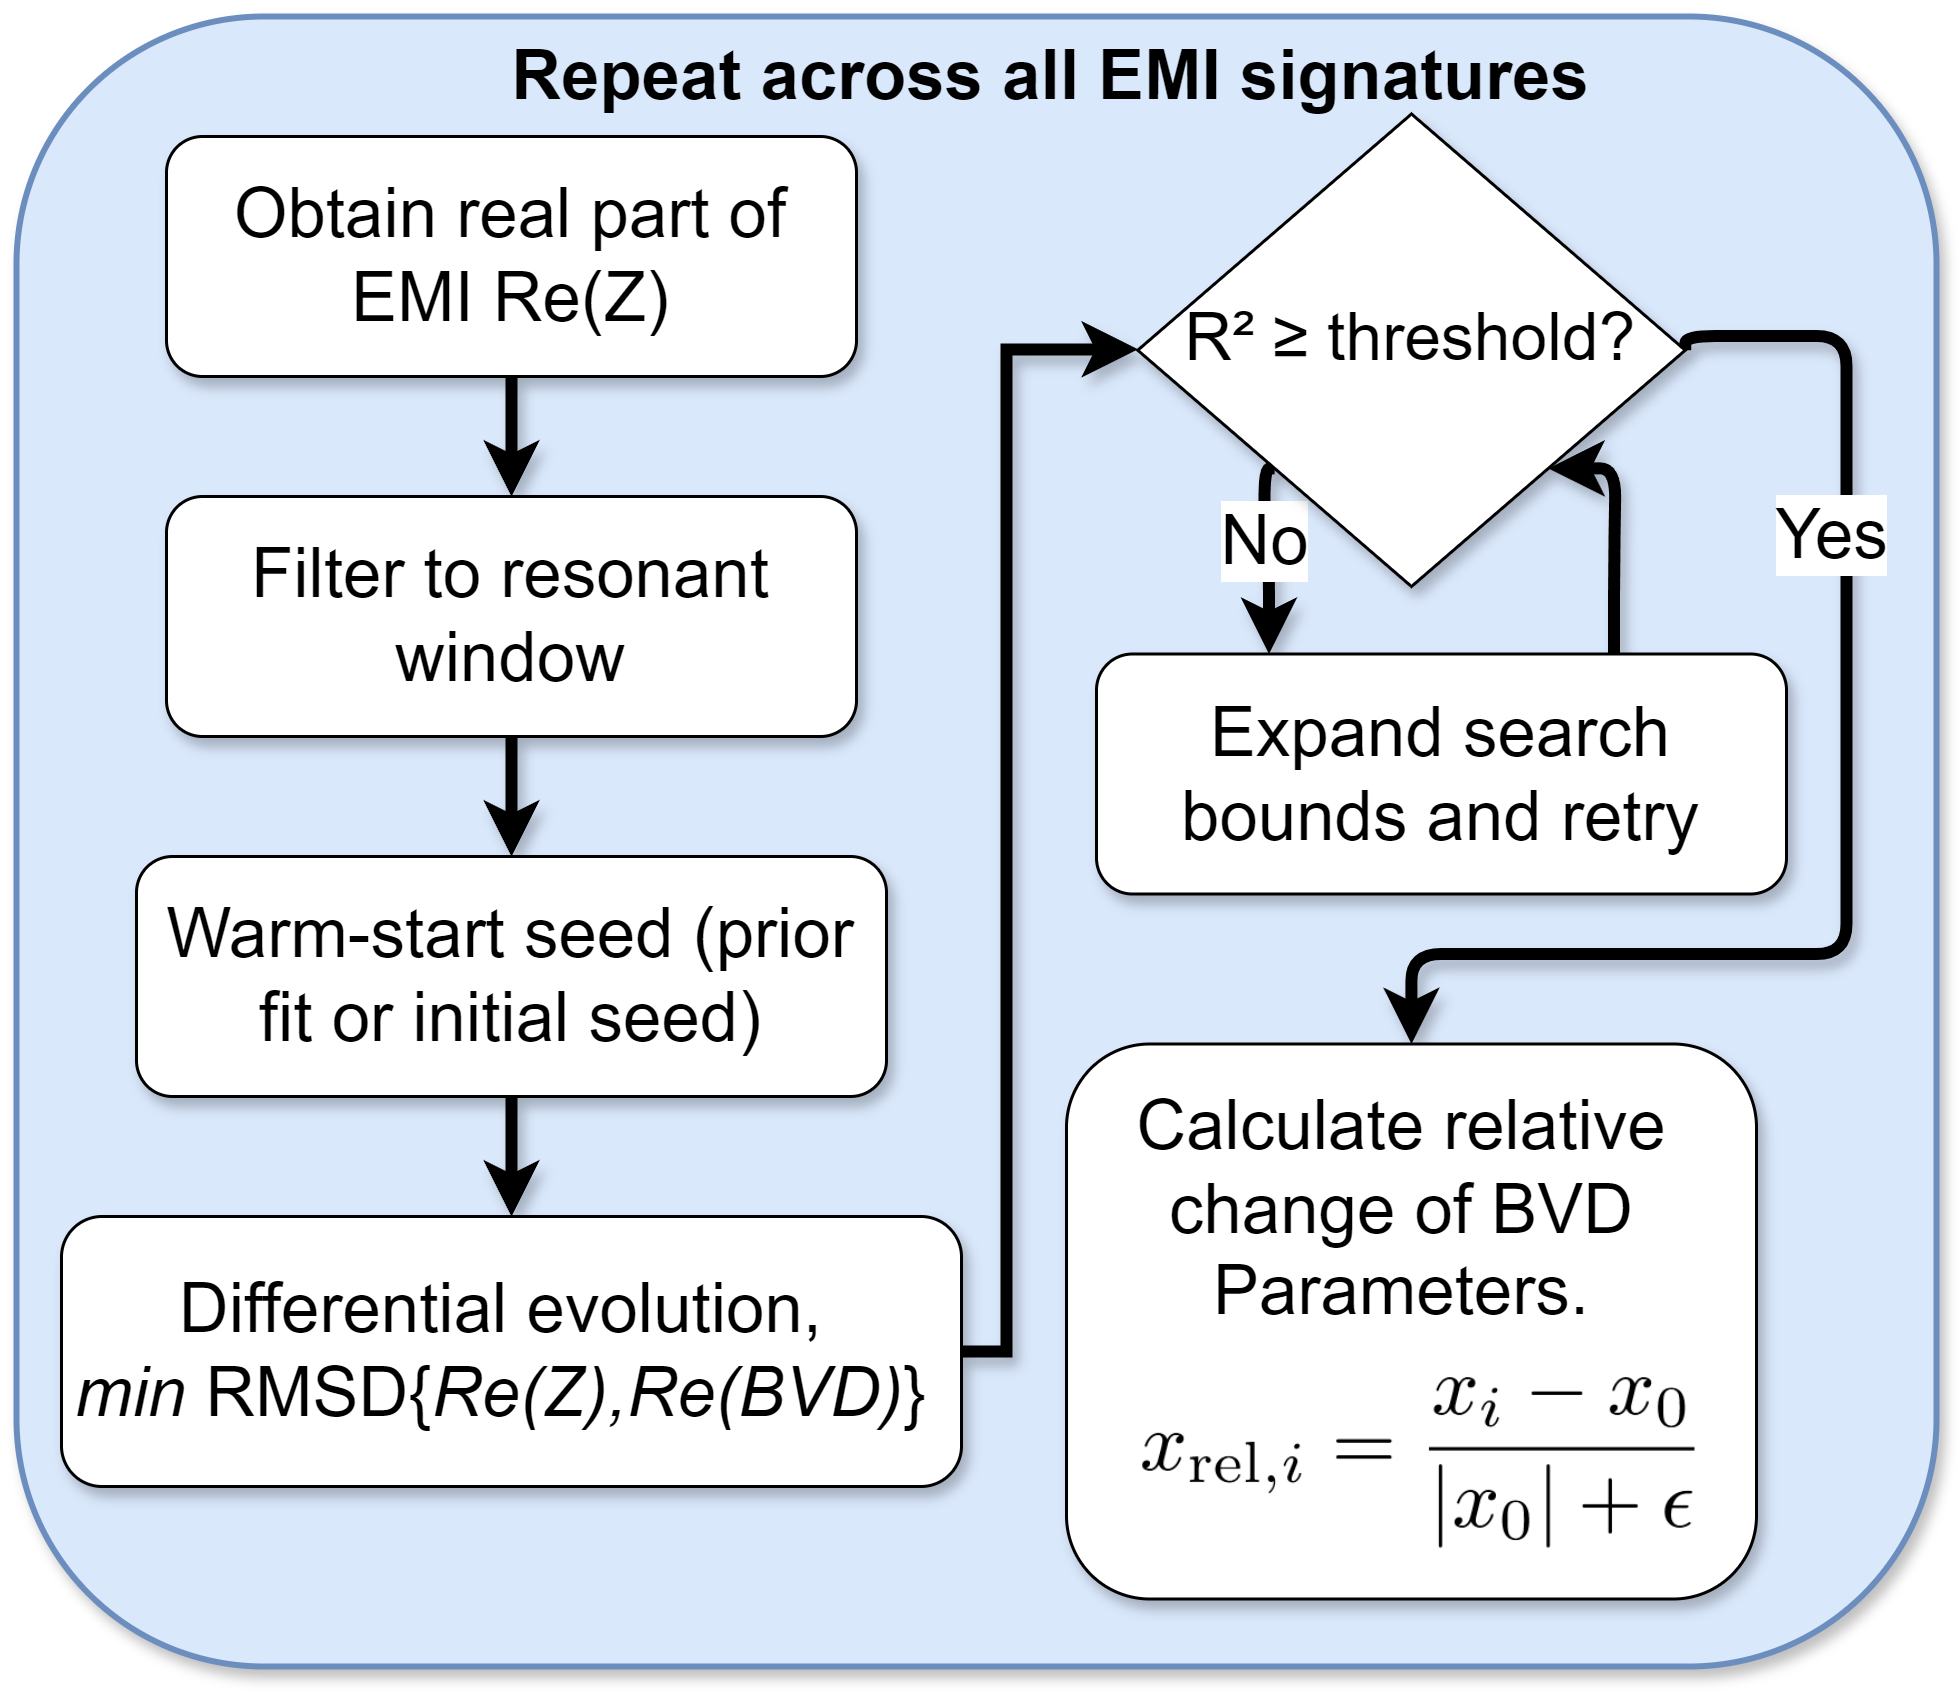

The diagram above was exported from draw.io. Its source (the exported page's mxGraphModel, read from the mxfile embedded in the PNG):
<mxGraphModel dx="2630" dy="1040" grid="1" gridSize="10" guides="1" tooltips="1" connect="1" arrows="1" fold="1" page="1" pageScale="1" pageWidth="827" pageHeight="1169" math="0" shadow="0">
  <root>
    <mxCell id="0" />
    <mxCell id="1" parent="0" />
    <mxCell id="2" value="" style="rounded=1;whiteSpace=wrap;html=1;fillColor=#dae8fc;strokeColor=#6c8ebf;strokeWidth=2;shadow=1;" vertex="1" parent="1">
      <mxGeometry x="290" y="110" width="640" height="550" as="geometry" />
    </mxCell>
    <mxCell id="3" style="edgeStyle=orthogonalEdgeStyle;rounded=0;orthogonalLoop=1;jettySize=auto;html=1;strokeWidth=4;shadow=1;" edge="1" source="4" target="6" parent="1">
      <mxGeometry relative="1" as="geometry" />
    </mxCell>
    <mxCell id="4" value="&lt;font style=&quot;font-size: 23px;&quot;&gt;Obtain real part of EMI Re(Z)&lt;/font&gt;" style="rounded=1;whiteSpace=wrap;html=1;shadow=1;" vertex="1" parent="1">
      <mxGeometry x="340" y="150" width="230" height="80" as="geometry" />
    </mxCell>
    <mxCell id="5" style="edgeStyle=orthogonalEdgeStyle;rounded=0;orthogonalLoop=1;jettySize=auto;html=1;entryX=0.5;entryY=0;entryDx=0;entryDy=0;strokeWidth=4;shadow=1;" edge="1" source="6" target="8" parent="1">
      <mxGeometry relative="1" as="geometry" />
    </mxCell>
    <mxCell id="6" value="&lt;font style=&quot;font-size: 23px;&quot;&gt;Filter to resonant window&lt;/font&gt;" style="rounded=1;whiteSpace=wrap;html=1;shadow=1;" vertex="1" parent="1">
      <mxGeometry x="340" y="270" width="230" height="80" as="geometry" />
    </mxCell>
    <mxCell id="7" style="edgeStyle=orthogonalEdgeStyle;rounded=0;orthogonalLoop=1;jettySize=auto;html=1;entryX=0.5;entryY=0;entryDx=0;entryDy=0;strokeWidth=4;shadow=1;" edge="1" source="8" target="10" parent="1">
      <mxGeometry relative="1" as="geometry" />
    </mxCell>
    <mxCell id="8" value="&lt;font style=&quot;font-size: 23px;&quot;&gt;Warm-start seed (prior fit or initial seed)&lt;/font&gt;" style="rounded=1;whiteSpace=wrap;html=1;shadow=1;" vertex="1" parent="1">
      <mxGeometry x="330" y="390" width="250" height="80" as="geometry" />
    </mxCell>
    <mxCell id="9" style="edgeStyle=orthogonalEdgeStyle;rounded=0;orthogonalLoop=1;jettySize=auto;html=1;entryX=0;entryY=0.5;entryDx=0;entryDy=0;strokeWidth=4;shadow=1;" edge="1" source="10" target="15" parent="1">
      <mxGeometry relative="1" as="geometry">
        <Array as="points">
          <mxPoint x="620" y="555" />
          <mxPoint x="620" y="221" />
          <mxPoint x="664" y="221" />
        </Array>
      </mxGeometry>
    </mxCell>
    <mxCell id="10" value="&lt;font style=&quot;font-size: 23px;&quot;&gt;Differential evolution,&amp;nbsp;&lt;/font&gt;&lt;div&gt;&lt;font style=&quot;font-size: 23px;&quot;&gt;&lt;i&gt;min &lt;/i&gt;RMSD{&lt;i&gt;Re(Z),Re(BVD)&lt;/i&gt;}&lt;i&gt;&amp;nbsp;&lt;/i&gt;&lt;/font&gt;&lt;/div&gt;" style="rounded=1;whiteSpace=wrap;html=1;shadow=1;" vertex="1" parent="1">
      <mxGeometry x="305" y="510" width="300" height="90" as="geometry" />
    </mxCell>
    <mxCell id="11" style="edgeStyle=orthogonalEdgeStyle;rounded=1;orthogonalLoop=1;jettySize=auto;html=1;entryX=0.5;entryY=0;entryDx=0;entryDy=0;strokeWidth=4;curved=0;exitX=1;exitY=0.5;exitDx=0;exitDy=0;shadow=1;" edge="1" source="15" target="20" parent="1">
      <mxGeometry relative="1" as="geometry">
        <mxPoint x="755" y="460" as="targetPoint" />
        <mxPoint x="800" y="189.5" as="sourcePoint" />
        <Array as="points">
          <mxPoint x="846" y="216.5" />
          <mxPoint x="900" y="216.5" />
          <mxPoint x="900" y="422.5" />
          <mxPoint x="755" y="422.5" />
        </Array>
      </mxGeometry>
    </mxCell>
    <mxCell id="12" value="&lt;font style=&quot;font-size: 23px;&quot;&gt;Yes&lt;/font&gt;" style="edgeLabel;html=1;align=center;verticalAlign=middle;resizable=0;points=[];" vertex="1" connectable="0" parent="11">
      <mxGeometry x="0.4341" y="-2" relative="1" as="geometry">
        <mxPoint x="45" y="-138" as="offset" />
      </mxGeometry>
    </mxCell>
    <mxCell id="13" style="edgeStyle=orthogonalEdgeStyle;rounded=1;orthogonalLoop=1;jettySize=auto;html=1;exitX=0;exitY=1;exitDx=0;exitDy=0;entryX=0.25;entryY=0;entryDx=0;entryDy=0;curved=0;strokeWidth=4;shadow=1;" edge="1" source="15" target="17" parent="1">
      <mxGeometry relative="1" as="geometry">
        <Array as="points">
          <mxPoint x="706" y="292.5" />
          <mxPoint x="707" y="292.5" />
        </Array>
      </mxGeometry>
    </mxCell>
    <mxCell id="14" value="&lt;font style=&quot;font-size: 23px;&quot;&gt;No&lt;/font&gt;" style="edgeLabel;html=1;align=center;verticalAlign=middle;resizable=0;points=[];" vertex="1" connectable="0" parent="13">
      <mxGeometry x="0.1027" y="-2" relative="1" as="geometry">
        <mxPoint y="-8" as="offset" />
      </mxGeometry>
    </mxCell>
    <mxCell id="15" value="&lt;div style=&quot;line-height: 19px; white-space: pre;&quot;&gt;&lt;font style=&quot;font-size: 22px;&quot; face=&quot;Helvetica&quot;&gt;R² ≥ threshold?&lt;/font&gt;&lt;/div&gt;" style="rhombus;whiteSpace=wrap;html=1;shadow=1;fontFamily=Helvetica;fontSize=12;align=center;strokeWidth=1;spacing=6;spacingTop=-4;" vertex="1" parent="1">
      <mxGeometry x="663.75" y="142.5" width="182.5" height="157.5" as="geometry" />
    </mxCell>
    <mxCell id="16" style="edgeStyle=orthogonalEdgeStyle;rounded=1;orthogonalLoop=1;jettySize=auto;html=1;exitX=0.75;exitY=0;exitDx=0;exitDy=0;entryX=1;entryY=1;entryDx=0;entryDy=0;curved=0;strokeWidth=4;shadow=1;" edge="1" source="17" target="15" parent="1">
      <mxGeometry relative="1" as="geometry">
        <Array as="points">
          <mxPoint x="823" y="292.5" />
          <mxPoint x="823" y="292.5" />
          <mxPoint x="823" y="260.5" />
        </Array>
      </mxGeometry>
    </mxCell>
    <mxCell id="17" value="&lt;font style=&quot;font-size: 23px;&quot;&gt;Expand search bounds and retry&lt;/font&gt;" style="rounded=1;whiteSpace=wrap;html=1;shadow=1;" vertex="1" parent="1">
      <mxGeometry x="650" y="322.5" width="230" height="80" as="geometry" />
    </mxCell>
    <mxCell id="18" value="&lt;font style=&quot;font-size: 23px;&quot;&gt;&lt;b&gt;Repeat across all EMI signatures&lt;/b&gt;&lt;/font&gt;" style="rounded=1;whiteSpace=wrap;html=1;strokeColor=none;fillColor=none;shadow=0;" vertex="1" parent="1">
      <mxGeometry x="450" y="110" width="370" height="40" as="geometry" />
    </mxCell>
    <mxCell id="19" value="" style="group;shadow=1;" vertex="1" connectable="0" parent="1">
      <mxGeometry x="640" y="452.5" width="230" height="185" as="geometry" />
    </mxCell>
    <mxCell id="20" value="" style="rounded=1;whiteSpace=wrap;html=1;align=center;shadow=1;" vertex="1" parent="19">
      <mxGeometry width="230" height="185" as="geometry" />
    </mxCell>
    <mxCell id="21" value="" style="shape=image;verticalLabelPosition=bottom;labelBackgroundColor=default;verticalAlign=top;aspect=fixed;imageAspect=0;image=data:image/png,(base64 omitted: 17536 chars);" vertex="1" parent="19">
      <mxGeometry x="11.95999999999998" y="100" width="206.08" height="77" as="geometry" />
    </mxCell>
    <mxCell id="22" value="&lt;span style=&quot;font-size: 23px;&quot;&gt;Calculate relative change of BVD Parameters.&lt;/span&gt;" style="rounded=1;whiteSpace=wrap;html=1;strokeColor=none;" vertex="1" parent="19">
      <mxGeometry x="11.95999999999998" y="10" width="200" height="90" as="geometry" />
    </mxCell>
  </root>
</mxGraphModel>